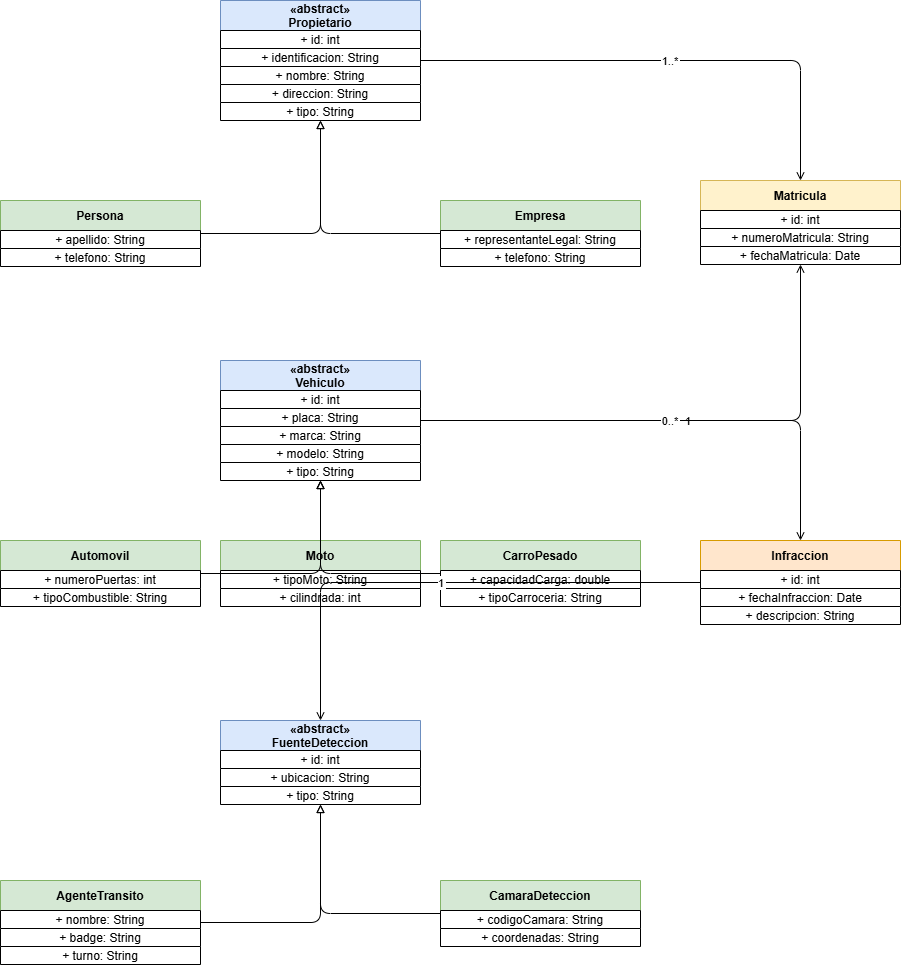

The diagram above was exported from draw.io. Its source (the exported page's mxGraphModel, read from the mxfile embedded in the PNG):
<mxGraphModel dx="1026" dy="507" grid="1" gridSize="10" guides="1" tooltips="1" connect="1" arrows="1" fold="1" page="1" pageScale="1" pageWidth="827" pageHeight="1169" math="0" shadow="0">
  <root>
    <mxCell id="0" />
    <mxCell id="1" parent="0" />
    <mxCell id="2" parent="1" style="shape=table;startSize=30;container=1;collapsible=0;childLayout=tableLayout;fillColor=#dae8fc;strokeColor=#6c8ebf;fontStyle=1;" value="«abstract»&#10;Propietario" vertex="1">
      <mxGeometry height="120" width="200" x="280" y="20" as="geometry" />
    </mxCell>
    <mxCell id="3" parent="2" style="shape=tableRow;" value="+ id: int" vertex="1">
      <mxGeometry height="18" width="200" y="30" as="geometry" />
    </mxCell>
    <mxCell id="4" parent="2" style="shape=tableRow;" value="+ identificacion: String" vertex="1">
      <mxGeometry height="18" width="200" y="48" as="geometry" />
    </mxCell>
    <mxCell id="5" parent="2" style="shape=tableRow;" value="+ nombre: String" vertex="1">
      <mxGeometry height="18" width="200" y="66" as="geometry" />
    </mxCell>
    <mxCell id="6" parent="2" style="shape=tableRow;" value="+ direccion: String" vertex="1">
      <mxGeometry height="18" width="200" y="84" as="geometry" />
    </mxCell>
    <mxCell id="7" parent="2" style="shape=tableRow;" value="+ tipo: String" vertex="1">
      <mxGeometry height="18" width="200" y="102" as="geometry" />
    </mxCell>
    <mxCell id="10" parent="1" style="shape=table;startSize=30;container=1;collapsible=0;childLayout=tableLayout;fillColor=#d5e8d4;strokeColor=#82b366;fontStyle=1;" value="Persona" vertex="1">
      <mxGeometry height="66" width="200" x="60" y="220" as="geometry" />
    </mxCell>
    <mxCell id="11" parent="10" style="shape=tableRow;" value="+ apellido: String" vertex="1">
      <mxGeometry height="18" width="200" y="30" as="geometry" />
    </mxCell>
    <mxCell id="12" parent="10" style="shape=tableRow;" value="+ telefono: String" vertex="1">
      <mxGeometry height="18" width="200" y="48" as="geometry" />
    </mxCell>
    <mxCell id="20" parent="1" style="shape=table;startSize=30;container=1;collapsible=0;childLayout=tableLayout;fillColor=#d5e8d4;strokeColor=#82b366;fontStyle=1;" value="Empresa" vertex="1">
      <mxGeometry height="66" width="200" x="500" y="220" as="geometry" />
    </mxCell>
    <mxCell id="21" parent="20" style="shape=tableRow;" value="+ representanteLegal: String" vertex="1">
      <mxGeometry height="18" width="200" y="30" as="geometry" />
    </mxCell>
    <mxCell id="22" parent="20" style="shape=tableRow;" value="+ telefono: String" vertex="1">
      <mxGeometry height="18" width="200" y="48" as="geometry" />
    </mxCell>
    <mxCell id="30" parent="1" style="shape=table;startSize=30;container=1;collapsible=0;childLayout=tableLayout;fillColor=#dae8fc;strokeColor=#6c8ebf;fontStyle=1;" value="«abstract»&#10;Vehiculo" vertex="1">
      <mxGeometry height="120" width="200" x="280" y="380" as="geometry" />
    </mxCell>
    <mxCell id="31" parent="30" style="shape=tableRow;" value="+ id: int" vertex="1">
      <mxGeometry height="18" width="200" y="30" as="geometry" />
    </mxCell>
    <mxCell id="32" parent="30" style="shape=tableRow;" value="+ placa: String" vertex="1">
      <mxGeometry height="18" width="200" y="48" as="geometry" />
    </mxCell>
    <mxCell id="33" parent="30" style="shape=tableRow;" value="+ marca: String" vertex="1">
      <mxGeometry height="18" width="200" y="66" as="geometry" />
    </mxCell>
    <mxCell id="34" parent="30" style="shape=tableRow;" value="+ modelo: String" vertex="1">
      <mxGeometry height="18" width="200" y="84" as="geometry" />
    </mxCell>
    <mxCell id="35" parent="30" style="shape=tableRow;" value="+ tipo: String" vertex="1">
      <mxGeometry height="18" width="200" y="102" as="geometry" />
    </mxCell>
    <mxCell id="40" parent="1" style="shape=table;startSize=30;container=1;collapsible=0;childLayout=tableLayout;fillColor=#d5e8d4;strokeColor=#82b366;fontStyle=1;" value="Automovil" vertex="1">
      <mxGeometry height="66" width="200" x="60" y="560" as="geometry" />
    </mxCell>
    <mxCell id="41" parent="40" style="shape=tableRow;" value="+ numeroPuertas: int" vertex="1">
      <mxGeometry height="18" width="200" y="30" as="geometry" />
    </mxCell>
    <mxCell id="42" parent="40" style="shape=tableRow;" value="+ tipoCombustible: String" vertex="1">
      <mxGeometry height="18" width="200" y="48" as="geometry" />
    </mxCell>
    <mxCell id="50" parent="1" style="shape=table;startSize=30;container=1;collapsible=0;childLayout=tableLayout;fillColor=#d5e8d4;strokeColor=#82b366;fontStyle=1;" value="Moto" vertex="1">
      <mxGeometry height="66" width="200" x="280" y="560" as="geometry" />
    </mxCell>
    <mxCell id="51" parent="50" style="shape=tableRow;" value="+ tipoMoto: String" vertex="1">
      <mxGeometry height="18" width="200" y="30" as="geometry" />
    </mxCell>
    <mxCell id="52" parent="50" style="shape=tableRow;" value="+ cilindrada: int" vertex="1">
      <mxGeometry height="18" width="200" y="48" as="geometry" />
    </mxCell>
    <mxCell id="60" parent="1" style="shape=table;startSize=30;container=1;collapsible=0;childLayout=tableLayout;fillColor=#d5e8d4;strokeColor=#82b366;fontStyle=1;" value="CarroPesado" vertex="1">
      <mxGeometry height="66" width="200" x="500" y="560" as="geometry" />
    </mxCell>
    <mxCell id="61" parent="60" style="shape=tableRow;" value="+ capacidadCarga: double" vertex="1">
      <mxGeometry height="18" width="200" y="30" as="geometry" />
    </mxCell>
    <mxCell id="62" parent="60" style="shape=tableRow;" value="+ tipoCarroceria: String" vertex="1">
      <mxGeometry height="18" width="200" y="48" as="geometry" />
    </mxCell>
    <mxCell id="70" parent="1" style="shape=table;startSize=30;container=1;collapsible=0;childLayout=tableLayout;fillColor=#fff2cc;strokeColor=#d6b656;fontStyle=1;" value="Matricula" vertex="1">
      <mxGeometry height="84" width="200" x="760" y="200" as="geometry" />
    </mxCell>
    <mxCell id="71" parent="70" style="shape=tableRow;" value="+ id: int" vertex="1">
      <mxGeometry height="18" width="200" y="30" as="geometry" />
    </mxCell>
    <mxCell id="72" parent="70" style="shape=tableRow;" value="+ numeroMatricula: String" vertex="1">
      <mxGeometry height="18" width="200" y="48" as="geometry" />
    </mxCell>
    <mxCell id="73" parent="70" style="shape=tableRow;" value="+ fechaMatricula: Date" vertex="1">
      <mxGeometry height="18" width="200" y="66" as="geometry" />
    </mxCell>
    <mxCell id="80" parent="1" style="shape=table;startSize=30;container=1;collapsible=0;childLayout=tableLayout;fillColor=#dae8fc;strokeColor=#6c8ebf;fontStyle=1;" value="«abstract»&#10;FuenteDeteccion" vertex="1">
      <mxGeometry height="84" width="200" x="280" y="740" as="geometry" />
    </mxCell>
    <mxCell id="81" parent="80" style="shape=tableRow;" value="+ id: int" vertex="1">
      <mxGeometry height="18" width="200" y="30" as="geometry" />
    </mxCell>
    <mxCell id="82" parent="80" style="shape=tableRow;" value="+ ubicacion: String" vertex="1">
      <mxGeometry height="18" width="200" y="48" as="geometry" />
    </mxCell>
    <mxCell id="83" parent="80" style="shape=tableRow;" value="+ tipo: String" vertex="1">
      <mxGeometry height="18" width="200" y="66" as="geometry" />
    </mxCell>
    <mxCell id="90" parent="1" style="shape=table;startSize=30;container=1;collapsible=0;childLayout=tableLayout;fillColor=#d5e8d4;strokeColor=#82b366;fontStyle=1;" value="AgenteTransito" vertex="1">
      <mxGeometry height="84" width="200" x="60" y="900" as="geometry" />
    </mxCell>
    <mxCell id="91" parent="90" style="shape=tableRow;" value="+ nombre: String" vertex="1">
      <mxGeometry height="18" width="200" y="30" as="geometry" />
    </mxCell>
    <mxCell id="92" parent="90" style="shape=tableRow;" value="+ badge: String" vertex="1">
      <mxGeometry height="18" width="200" y="48" as="geometry" />
    </mxCell>
    <mxCell id="93" parent="90" style="shape=tableRow;" value="+ turno: String" vertex="1">
      <mxGeometry height="18" width="200" y="66" as="geometry" />
    </mxCell>
    <mxCell id="100" parent="1" style="shape=table;startSize=30;container=1;collapsible=0;childLayout=tableLayout;fillColor=#d5e8d4;strokeColor=#82b366;fontStyle=1;" value="CamaraDeteccion" vertex="1">
      <mxGeometry height="66" width="200" x="500" y="900" as="geometry" />
    </mxCell>
    <mxCell id="101" parent="100" style="shape=tableRow;" value="+ codigoCamara: String" vertex="1">
      <mxGeometry height="18" width="200" y="30" as="geometry" />
    </mxCell>
    <mxCell id="102" parent="100" style="shape=tableRow;" value="+ coordenadas: String" vertex="1">
      <mxGeometry height="18" width="200" y="48" as="geometry" />
    </mxCell>
    <mxCell id="110" parent="1" style="shape=table;startSize=30;container=1;collapsible=0;childLayout=tableLayout;fillColor=#ffe6cc;strokeColor=#d79b00;fontStyle=1;" value="Infraccion" vertex="1">
      <mxGeometry height="84" width="200" x="760" y="560" as="geometry" />
    </mxCell>
    <mxCell id="111" parent="110" style="shape=tableRow;" value="+ id: int" vertex="1">
      <mxGeometry height="18" width="200" y="30" as="geometry" />
    </mxCell>
    <mxCell id="112" parent="110" style="shape=tableRow;" value="+ fechaInfraccion: Date" vertex="1">
      <mxGeometry height="18" width="200" y="48" as="geometry" />
    </mxCell>
    <mxCell id="113" parent="110" style="shape=tableRow;" value="+ descripcion: String" vertex="1">
      <mxGeometry height="18" width="200" y="66" as="geometry" />
    </mxCell>
    <mxCell id="200" edge="1" parent="1" source="10" style="edgeStyle=orthogonalEdgeStyle;endArrow=block;endFill=0;" target="2">
      <mxGeometry relative="1" as="geometry" />
    </mxCell>
    <mxCell id="201" edge="1" parent="1" source="20" style="edgeStyle=orthogonalEdgeStyle;endArrow=block;endFill=0;" target="2">
      <mxGeometry relative="1" as="geometry" />
    </mxCell>
    <mxCell id="202" edge="1" parent="1" source="40" style="edgeStyle=orthogonalEdgeStyle;endArrow=block;endFill=0;" target="30">
      <mxGeometry relative="1" as="geometry" />
    </mxCell>
    <mxCell id="203" edge="1" parent="1" source="50" style="edgeStyle=orthogonalEdgeStyle;endArrow=block;endFill=0;" target="30">
      <mxGeometry relative="1" as="geometry" />
    </mxCell>
    <mxCell id="204" edge="1" parent="1" source="60" style="edgeStyle=orthogonalEdgeStyle;endArrow=block;endFill=0;" target="30">
      <mxGeometry relative="1" as="geometry" />
    </mxCell>
    <mxCell id="205" edge="1" parent="1" source="90" style="edgeStyle=orthogonalEdgeStyle;endArrow=block;endFill=0;" target="80">
      <mxGeometry relative="1" as="geometry" />
    </mxCell>
    <mxCell id="206" edge="1" parent="1" source="100" style="edgeStyle=orthogonalEdgeStyle;endArrow=block;endFill=0;" target="80">
      <mxGeometry relative="1" as="geometry" />
    </mxCell>
    <mxCell id="207" edge="1" parent="1" source="2" style="edgeStyle=orthogonalEdgeStyle;endArrow=open;" target="70" value="1..*">
      <mxGeometry relative="1" as="geometry" />
    </mxCell>
    <mxCell id="208" edge="1" parent="1" source="30" style="edgeStyle=orthogonalEdgeStyle;endArrow=open;" target="70" value="1">
      <mxGeometry relative="1" as="geometry" />
    </mxCell>
    <mxCell id="209" edge="1" parent="1" source="30" style="edgeStyle=orthogonalEdgeStyle;endArrow=open;" target="110" value="0..*">
      <mxGeometry relative="1" as="geometry" />
    </mxCell>
    <mxCell id="210" edge="1" parent="1" source="110" style="edgeStyle=orthogonalEdgeStyle;endArrow=open;" target="80" value="1">
      <mxGeometry relative="1" as="geometry" />
    </mxCell>
  </root>
</mxGraphModel>